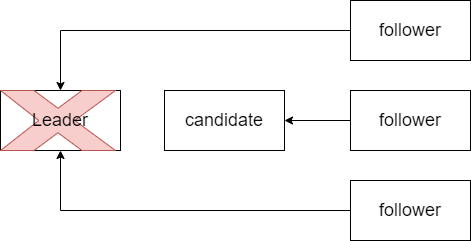

The diagram above was exported from draw.io. Its source (the exported page's mxGraphModel, read from the mxfile embedded in the PNG):
<mxGraphModel dx="1422" dy="761" grid="1" gridSize="10" guides="1" tooltips="1" connect="1" arrows="1" fold="1" page="1" pageScale="1" pageWidth="827" pageHeight="1169" math="0" shadow="0">
  <root>
    <mxCell id="0" />
    <mxCell id="1" parent="0" />
    <mxCell id="i2vs1kRAOM-FqB94nqa9-6" style="edgeStyle=orthogonalEdgeStyle;rounded=0;orthogonalLoop=1;jettySize=auto;html=1;exitX=0;exitY=0.5;exitDx=0;exitDy=0;fontSize=18;" edge="1" parent="1" source="i2vs1kRAOM-FqB94nqa9-2" target="i2vs1kRAOM-FqB94nqa9-1">
      <mxGeometry relative="1" as="geometry" />
    </mxCell>
    <mxCell id="i2vs1kRAOM-FqB94nqa9-2" value="&lt;font style=&quot;font-size: 18px;&quot;&gt;follower&lt;/font&gt;" style="rounded=0;whiteSpace=wrap;html=1;" vertex="1" parent="1">
      <mxGeometry x="480" y="180" width="120" height="60" as="geometry" />
    </mxCell>
    <mxCell id="i2vs1kRAOM-FqB94nqa9-3" value="&lt;font style=&quot;font-size: 18px;&quot;&gt;candidate&lt;/font&gt;" style="rounded=0;whiteSpace=wrap;html=1;" vertex="1" parent="1">
      <mxGeometry x="294" y="270" width="120" height="60" as="geometry" />
    </mxCell>
    <mxCell id="i2vs1kRAOM-FqB94nqa9-15" style="edgeStyle=orthogonalEdgeStyle;rounded=0;orthogonalLoop=1;jettySize=auto;html=1;exitX=0;exitY=0.5;exitDx=0;exitDy=0;entryX=1;entryY=0.5;entryDx=0;entryDy=0;fontSize=18;" edge="1" parent="1" source="i2vs1kRAOM-FqB94nqa9-4" target="i2vs1kRAOM-FqB94nqa9-3">
      <mxGeometry relative="1" as="geometry" />
    </mxCell>
    <mxCell id="i2vs1kRAOM-FqB94nqa9-4" value="follower" style="rounded=0;whiteSpace=wrap;html=1;fontSize=18;" vertex="1" parent="1">
      <mxGeometry x="480" y="270" width="120" height="60" as="geometry" />
    </mxCell>
    <mxCell id="i2vs1kRAOM-FqB94nqa9-8" style="edgeStyle=orthogonalEdgeStyle;rounded=0;orthogonalLoop=1;jettySize=auto;html=1;exitX=0;exitY=0.5;exitDx=0;exitDy=0;entryX=0.5;entryY=1;entryDx=0;entryDy=0;fontSize=18;" edge="1" parent="1" source="i2vs1kRAOM-FqB94nqa9-5" target="i2vs1kRAOM-FqB94nqa9-1">
      <mxGeometry relative="1" as="geometry" />
    </mxCell>
    <mxCell id="i2vs1kRAOM-FqB94nqa9-5" value="follower" style="rounded=0;whiteSpace=wrap;html=1;fontSize=18;" vertex="1" parent="1">
      <mxGeometry x="480" y="360" width="120" height="60" as="geometry" />
    </mxCell>
    <mxCell id="i2vs1kRAOM-FqB94nqa9-1" value="" style="rounded=0;whiteSpace=wrap;html=1;" vertex="1" parent="1">
      <mxGeometry x="130" y="270" width="120" height="60" as="geometry" />
    </mxCell>
    <mxCell id="i2vs1kRAOM-FqB94nqa9-11" value="" style="verticalLabelPosition=bottom;verticalAlign=top;html=1;shape=mxgraph.basic.x;fontSize=18;fillColor=#f8cecc;strokeColor=#b85450;" vertex="1" parent="1">
      <mxGeometry x="130" y="270" width="115" height="60" as="geometry" />
    </mxCell>
    <mxCell id="i2vs1kRAOM-FqB94nqa9-12" value="Leader" style="text;html=1;strokeColor=none;fillColor=none;align=center;verticalAlign=middle;whiteSpace=wrap;rounded=0;fontSize=18;" vertex="1" parent="1">
      <mxGeometry x="160" y="285" width="60" height="30" as="geometry" />
    </mxCell>
  </root>
</mxGraphModel>